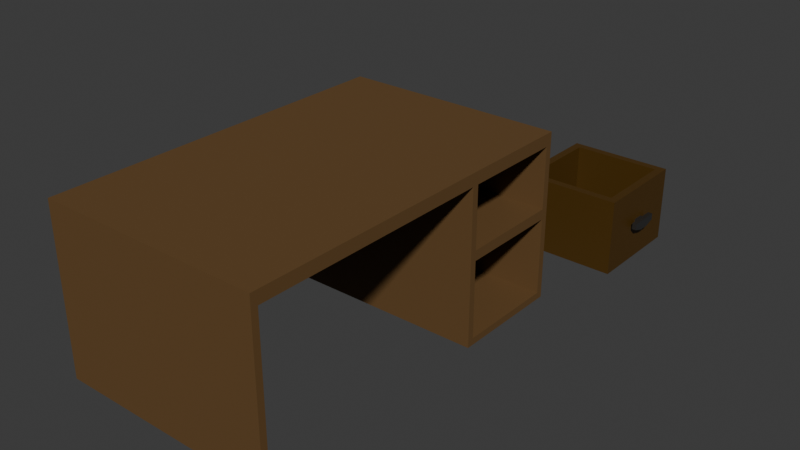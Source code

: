 # Source: DrTABLE.blend  (saved by Blender 4.0.36; exported with 4.5.12 LTS)
import bpy
from mathutils import Matrix  # noqa: F401  (used for matrix-valued properties, if any)

bpy.ops.wm.read_factory_settings(use_empty=True)
scene = bpy.context.scene
scene.name = 'Scene'

# ---- materials (node trees are filled in below, after node groups)
mat_003 = bpy.data.materials.new('Материал.003')
mat_003.use_transparent_shadow = False
mat_004 = bpy.data.materials.new('Материал.004')
mat_004.use_transparent_shadow = False
mat_005 = bpy.data.materials.new('Материал.005')
mat_005.use_transparent_shadow = False
mat_009 = bpy.data.materials.new('Материал.009')
mat_009.use_transparent_shadow = False
mat_001 = bpy.data.materials.new('Материал.001')
mat_001.use_transparent_shadow = False

# ---- material node trees
mat_003.use_nodes = True; mat_003.node_tree.nodes.clear()
_N = mat_003.node_tree.nodes; _L = mat_003.node_tree.links
n0 = _N.new('ShaderNodeBsdfPrincipled'); n0.name = 'Принципиальный BSDF'; n0.location = (10, 300)
n0.inputs[0].default_value = (0.139, 0.07647, 0.02996, 1.0)
n0.inputs[3].default_value = 1.25
n1 = _N.new('ShaderNodeOutputMaterial'); n1.name = 'Вывод материала'; n1.location = (300, 300)
_L.new(n0.outputs[0], n1.inputs[0])
n1.is_active_output = True
mat_004.use_nodes = True; mat_004.node_tree.nodes.clear()
_N = mat_004.node_tree.nodes; _L = mat_004.node_tree.links
n0 = _N.new('ShaderNodeBsdfPrincipled'); n0.name = 'Принципиальный BSDF'; n0.location = (10, 300)
n0.inputs[0].default_value = (0.1046, 0.05918, 0.02282, 1.0)
n0.inputs[3].default_value = 1.45
n1 = _N.new('ShaderNodeOutputMaterial'); n1.name = 'Вывод материала'; n1.location = (300, 300)
_L.new(n0.outputs[0], n1.inputs[0])
n1.is_active_output = True
mat_005.use_nodes = True; mat_005.node_tree.nodes.clear()
_N = mat_005.node_tree.nodes; _L = mat_005.node_tree.links
n0 = _N.new('ShaderNodeBsdfPrincipled'); n0.name = 'Принципиальный BSDF'; n0.location = (10, 300)
n0.inputs[0].default_value = (0.0738, 0.03578, 0.004205, 1.0)
n0.inputs[3].default_value = 1.45
n1 = _N.new('ShaderNodeOutputMaterial'); n1.name = 'Вывод материала'; n1.location = (300, 300)
_L.new(n0.outputs[0], n1.inputs[0])
n1.is_active_output = True
mat_009.use_nodes = True; mat_009.node_tree.nodes.clear()
_N = mat_009.node_tree.nodes; _L = mat_009.node_tree.links
n0 = _N.new('ShaderNodeBsdfPrincipled'); n0.name = 'Принципиальный BSDF'; n0.location = (10, 300)
n0.inputs[0].default_value = (0.09846, 0.09053, 0.07971, 1.0)
n0.inputs[3].default_value = 1.45
n1 = _N.new('ShaderNodeOutputMaterial'); n1.name = 'Вывод материала'; n1.location = (300, 300)
_L.new(n0.outputs[0], n1.inputs[0])
n1.is_active_output = True
mat_001.use_nodes = True; mat_001.node_tree.nodes.clear()
_N = mat_001.node_tree.nodes; _L = mat_001.node_tree.links
n0 = _N.new('ShaderNodeBsdfPrincipled'); n0.name = 'Принципиальный BSDF'; n0.location = (10, 300)
n0.inputs[0].default_value = (0.0, 0.0, 0.0, 1.0)
n0.inputs[3].default_value = 2.45
n1 = _N.new('ShaderNodeOutputMaterial'); n1.name = 'Вывод материала'; n1.location = (300, 300)
n2 = _N.new('ShaderNodeNormalMap'); n2.name = 'Карта нормалей'; n2.location = (-190, 180)
_L.new(n0.outputs[0], n1.inputs[0])
_L.new(n2.outputs[0], n0.inputs[5])
n1.is_active_output = True

# ---- world
world_world = bpy.data.worlds.new('World'); scene.world = world_world
world_world.use_nodes = True; world_world.node_tree.nodes.clear()
_N = world_world.node_tree.nodes; _L = world_world.node_tree.links
n0 = _N.new('ShaderNodeOutputWorld'); n0.name = 'World Output'; n0.location = (300, 300)
n1 = _N.new('ShaderNodeBackground'); n1.name = 'Background'; n1.location = (10, 300)
n1.inputs[0].default_value = (0.05088, 0.05088, 0.05088, 1.0)
_L.new(n1.outputs[0], n0.inputs[0])
n0.is_active_output = True
world_world.color = (0.05088, 0.05088, 0.05088)
world_world.use_sun_shadow = False
world_world.sun_shadow_jitter_overblur = 0.0

# ---- meshes
me_001 = bpy.data.meshes.new('Куб.001')
me_001.from_pydata([(-1.0, -1.0, -1.0), (-1.0, -1.0, 1.0), (-1.0, 1.0, -1.0), (-1.0, 1.0, 1.0), (1.0, -1.0, -1.0), (1.0, -1.0, 1.0), (1.0, 1.0, -1.0), (1.0, 1.0, 1.0), (-0.8472, 1.0, -1.0), (-0.8472, 1.0, 1.0), (-0.8472, -1.0, -1.0), (-0.8472, -1.0, 1.0), (-1.0, -0.9629, -1.0), (-1.0, -0.9629, 1.0), (1.0, -0.9629, -1.0), (1.0, -0.9629, 1.0), (-0.8472, -0.9629, 1.0), (-0.8472, -0.9629, -1.0), (-1.0, 0.3655, 1.0), (1.0, 0.3655, -1.0), (-1.0, 0.3655, -1.0), (1.0, 0.3655, 1.0), (-0.8472, 0.3655, 1.0), (-0.8472, 0.3655, -1.0), (-1.0, -0.9629, -26.09), (-1.0, -1.0, -26.09), (-0.8472, 1.0, -26.09), (-1.0, 1.0, -26.09), (1.0, 0.3655, -26.09), (1.0, 1.0, -26.09), (-0.8472, -1.0, -26.09), (1.0, -1.0, -26.09), (-0.8472, -0.9629, -26.09), (-1.0, 0.3655, -26.09), (1.0, -0.9629, -26.09), (-0.8472, 0.3655, -26.09), (-0.8472, 1.0, -10.87), (-0.8472, -1.0, -10.87), (1.0, 1.0, -10.87), (1.0, 0.3655, -10.87), (-1.0, 1.0, -10.87), (-1.0, 0.3655, -10.87), (-1.0, -0.9629, -10.87), (-1.0, -1.0, -10.87), (-1.0, 0.9631, 1.0), (-1.0, 0.4024, 1.0), (1.0, 0.4024, -1.0), (1.0, 0.9631, -1.0), (-1.0, 0.4024, -1.0), (-1.0, 0.9631, -1.0), (1.0, 0.4024, 1.0), (1.0, 0.9631, 1.0), (-0.8472, 0.9631, 1.0), (-0.8472, 0.4024, 1.0), (1.0, 0.9631, -26.09), (1.0, 0.4024, -26.09), (-1.0, 0.4024, -26.09), (-1.0, 0.9631, -26.09), (-0.8472, 0.9631, -26.09), (-0.8472, 0.4024, -26.09), (-0.8472, -0.9629, -10.87), (-0.8472, 0.3655, -10.87), (1.0, -1.0, -10.87), (1.0, -0.9629, -10.87), (-1.0, 0.9631, -10.87), (-1.0, 0.4024, -10.87), (1.0, 0.4024, -10.87), (1.0, 0.9631, -10.87), (-1.0, -0.9629, -12.51), (1.0, 0.9631, -12.51), (-0.8472, 0.3655, -12.51), (-1.0, 1.0, -12.51), (1.0, 0.3655, -12.51), (-0.8472, 1.0, -12.51), (-0.8472, -0.9629, -12.51), (1.0, -1.0, -12.51), (1.0, -0.9629, -12.51), (-0.8472, -1.0, -12.51), (-1.0, -1.0, -12.51), (-1.0, 0.3655, -12.51), (1.0, 1.0, -12.51), (-1.0, 0.4024, -12.51), (-1.0, 0.9631, -12.51), (1.0, 0.4024, -12.51), (-1.0, -0.9629, -24.96), (-1.0, 1.0, -24.96), (1.0, 0.3655, -24.96), (-0.8472, 1.0, -24.96), (-0.8472, -0.9629, -24.96), (1.0, -1.0, -24.96), (-1.0, 0.9631, -24.96), (1.0, 0.4024, -24.96), (1.0, 0.9631, -24.96), (-0.8472, 0.3655, -24.96), (1.0, -0.9629, -24.96), (-0.8472, -1.0, -24.96), (-1.0, -1.0, -24.96), (-1.0, 0.3655, -24.96), (1.0, 1.0, -24.96), (-1.0, 0.4024, -24.96), (-0.4395, 0.4024, -1.0), (-0.4395, 0.4024, -10.87), (-0.4225, 0.9631, -10.87), (-0.4225, 0.9631, -1.0), (-0.4346, 0.9631, -24.96), (-0.4346, 0.9631, -12.51), (-0.4186, 0.4024, -12.51), (-0.4186, 0.4024, -24.96), (-1.0, 0.657, -10.87), (-1.0, 0.7085, -10.87), (1.0, 0.657, -10.87), (1.0, 0.7085, -10.87), (-0.8472, 0.657, -26.09), (-0.8472, 0.7085, -26.09), (-1.0, 0.7085, -26.09), (-1.0, 0.657, -26.09), (1.0, 0.657, -26.09), (1.0, 0.7085, -26.09), (-1.0, 0.657, -1.0), (-1.0, 0.7085, -1.0), (-0.8472, 0.657, 1.0), (-0.8472, 0.7085, 1.0), (1.0, 0.7085, 1.0), (1.0, 0.657, 1.0), (-1.0, 0.657, 1.0), (-1.0, 0.7085, 1.0), (1.0, 0.7085, -1.0), (1.0, 0.657, -1.0), (1.0, 0.7085, -12.51), (1.0, 0.657, -12.51), (-1.0, 0.657, -12.51), (-1.0, 0.7085, -12.51), (1.0, 0.657, -24.96), (1.0, 0.7085, -24.96), (-1.0, 0.7085, -24.96), (-1.0, 0.657, -24.96), (-0.4303, 0.7085, -10.87), (-0.4318, 0.657, -10.87), (-0.4318, 0.657, -1.0), (-0.4303, 0.7085, -1.0), (-0.4258, 0.657, -12.51), (-0.4273, 0.7085, -12.51), (-0.4273, 0.7085, -24.96), (-0.4258, 0.657, -24.96), (-0.4225, 0.9631, -6.491), (-0.4225, 0.9631, -5.379), (-0.4395, 0.4024, -5.379), (-0.4395, 0.4024, -6.491), (1.0, 0.9631, -5.379), (1.0, 0.9631, -6.491), (-1.0, 0.4024, -5.379), (-1.0, 0.4024, -6.491), (1.0, -1.0, -6.491), (1.0, -1.0, -5.379), (-1.0, 1.0, -5.379), (-1.0, 1.0, -6.491), (-0.8472, -0.9629, -6.491), (-0.8472, -0.9629, -5.379), (1.0, 0.4024, -5.379), (1.0, 0.4024, -6.491), (1.0, -0.9629, -5.379), (1.0, -0.9629, -6.491), (-0.8472, 0.3655, -5.379), (-0.8472, 0.3655, -6.491), (-0.8472, -1.0, -5.379), (-0.8472, -1.0, -6.491), (1.0, 1.0, -5.379), (1.0, 1.0, -6.491), (-1.0, -0.9629, -5.379), (-1.0, -0.9629, -6.491), (1.0, 0.3655, -6.491), (1.0, 0.3655, -5.379), (-0.8472, 1.0, -6.491), (-0.8472, 1.0, -5.379), (-1.0, 0.3655, -6.491), (-1.0, 0.3655, -5.379), (-1.0, 0.9631, -6.491), (-1.0, 0.9631, -5.379), (-1.0, -1.0, -6.491), (-1.0, -1.0, -5.379), (-0.4303, 0.7085, -5.379), (-0.4303, 0.7085, -6.491), (-0.4318, 0.657, -5.379), (-0.4318, 0.657, -6.491), (-1.0, 0.657, -5.379), (-1.0, 0.657, -6.491), (-1.0, 0.7085, -6.491), (-1.0, 0.7085, -5.379), (-1.0, 0.7085, -19.23), (-1.0, 0.7085, -18.23), (-1.0, 0.657, -18.23), (-1.0, 0.657, -19.23), (-0.4258, 0.657, -19.23), (-0.4258, 0.657, -18.23), (-0.4273, 0.7085, -18.23), (-0.4273, 0.7085, -19.23), (-0.4186, 0.4024, -18.23), (-0.4186, 0.4024, -19.23), (-0.4346, 0.9631, -19.23), (-0.4346, 0.9631, -18.23), (1.0, 0.4024, -19.23), (1.0, 0.4024, -18.23), (-1.0, 0.9631, -18.23), (-1.0, 0.9631, -19.23), (1.0, -1.0, -18.23), (1.0, -1.0, -19.23), (-0.8472, -0.9629, -18.23), (-0.8472, -0.9629, -19.23), (-0.8472, 1.0, -19.23), (-0.8472, 1.0, -18.23), (1.0, 0.3655, -18.23), (1.0, 0.3655, -19.23), (-1.0, 1.0, -18.23), (-1.0, 1.0, -19.23), (-1.0, -0.9629, -19.23), (-1.0, -0.9629, -18.23), (-1.0, 0.4024, -18.23), (-1.0, 0.4024, -19.23), (1.0, 1.0, -19.23), (1.0, 1.0, -18.23), (-1.0, 0.3655, -19.23), (-1.0, 0.3655, -18.23), (-1.0, -1.0, -19.23), (-1.0, -1.0, -18.23), (-0.8472, -1.0, -18.23), (-0.8472, -1.0, -19.23), (1.0, -0.9629, -19.23), (1.0, -0.9629, -18.23), (-0.8472, 0.3655, -19.23), (-0.8472, 0.3655, -18.23), (1.0, 0.9631, -18.23), (1.0, 0.9631, -19.23)], [], [(53, 45, 18, 22), (8, 9, 7, 6), (14, 15, 5, 4), (10, 11, 1, 0), (85, 87, 26, 27), (16, 13, 1, 11), (15, 16, 11, 5), (95, 96, 25, 30), (4, 5, 11, 10), (2, 3, 9, 8), (46, 50, 21, 19), (21, 22, 16, 15), (22, 18, 13, 16), (23, 19, 14, 17), (19, 21, 15, 14), (0, 1, 13, 12), (97, 99, 56, 33), (96, 84, 24, 25), (98, 92, 54, 29), (7, 9, 52, 51), (50, 53, 22, 21), (12, 13, 18, 20), (32, 34, 31, 30), (24, 32, 30, 25), (33, 35, 32, 24), (56, 59, 35, 33), (27, 26, 58, 57), (93, 88, 32, 35), (86, 93, 35, 28), (94, 89, 31, 34), (88, 94, 34, 32), (87, 98, 29, 26), (84, 97, 33, 24), (89, 95, 30, 31), (181, 136, 102, 144), (59, 55, 28, 35), (90, 85, 27, 57), (26, 29, 54, 58), (20, 18, 45, 48), (91, 86, 28, 55), (6, 7, 51, 47), (49, 44, 3, 2), (90, 57, 114, 134), (55, 59, 112, 116), (91, 55, 116, 132), (122, 126, 47, 51), (45, 53, 120, 124), (50, 46, 127, 123), (44, 49, 119, 125), (53, 50, 123, 120), (9, 3, 44, 52), (64, 82, 131, 109), (46, 19, 171, 158), (49, 2, 154, 177), (4, 10, 164, 153), (176, 64, 109, 186), (178, 169, 42, 43), (23, 17, 157, 162), (152, 165, 37, 62), (10, 0, 179, 164), (17, 14, 160, 157), (20, 48, 150, 175), (0, 12, 168, 179), (161, 152, 62, 63), (8, 6, 166, 173), (176, 155, 40, 64), (59, 56, 115, 112), (49, 177, 187, 119), (66, 39, 72, 83), (64, 40, 71, 82), (62, 37, 77, 75), (42, 41, 79, 68), (36, 38, 80, 73), (60, 63, 76, 74), (63, 62, 75, 76), (39, 61, 70, 72), (61, 60, 74, 70), (38, 67, 69, 80), (43, 42, 68, 78), (41, 65, 81, 79), (37, 43, 78, 77), (40, 36, 73, 71), (83, 201, 196, 106), (190, 130, 131, 189), (83, 72, 210, 201), (76, 75, 204, 227), (70, 74, 206, 229), (222, 214, 84, 96), (71, 73, 209, 212), (73, 80, 219, 209), (205, 225, 95, 89), (72, 70, 229, 210), (74, 76, 227, 206), (77, 78, 223, 224), (78, 68, 215, 223), (80, 69, 230, 219), (208, 218, 98, 87), (100, 146, 182, 138), (147, 101, 137, 183), (66, 83, 129, 110), (69, 128, 141, 105), (194, 141, 140, 193), (91, 132, 143, 107), (130, 190, 216, 81), (200, 211, 86, 91), (129, 83, 106, 140), (67, 149, 144, 102), (184, 118, 119, 187), (127, 46, 100, 138), (111, 128, 69, 67), (141, 194, 199, 105), (133, 92, 104, 142), (111, 67, 102, 136), (66, 110, 137, 101), (118, 184, 150, 48), (124, 118, 48, 45), (133, 117, 54, 92), (47, 126, 139, 103), (121, 122, 51, 52), (125, 121, 52, 44), (135, 115, 56, 99), (113, 114, 57, 58), (117, 113, 58, 54), (129, 140, 141, 128), (133, 142, 143, 132), (195, 142, 104, 198), (127, 138, 139, 126), (111, 136, 137, 110), (108, 185, 186, 109), (191, 135, 99, 217), (130, 108, 109, 131), (128, 111, 110, 129), (203, 90, 134, 188), (118, 124, 125, 119), (117, 133, 132, 116), (126, 122, 123, 127), (121, 125, 124, 120), (122, 121, 120, 123), (115, 135, 134, 114), (113, 117, 116, 112), (114, 113, 112, 115), (108, 130, 81, 65), (180, 139, 138, 182), (174, 151, 65, 41), (148, 47, 103, 145), (6, 47, 148, 166), (46, 158, 146, 100), (136, 181, 183, 137), (163, 156, 60, 61), (165, 178, 43, 37), (185, 108, 65, 151), (12, 20, 175, 168), (167, 149, 67, 38), (159, 170, 39, 66), (170, 163, 61, 39), (155, 172, 36, 40), (156, 161, 63, 60), (172, 167, 38, 36), (169, 174, 41, 42), (14, 4, 153, 160), (2, 8, 173, 154), (19, 23, 162, 171), (159, 66, 101, 147), (155, 176, 177, 154), (167, 172, 173, 166), (163, 170, 171, 162), (169, 178, 179, 168), (176, 186, 187, 177), (181, 144, 145, 180), (165, 152, 153, 164), (161, 156, 157, 160), (156, 163, 162, 157), (151, 174, 175, 150), (147, 183, 182, 146), (185, 151, 150, 184), (184, 187, 186, 185), (149, 167, 166, 148), (152, 161, 160, 153), (159, 147, 146, 158), (178, 165, 164, 179), (172, 155, 154, 173), (174, 169, 168, 175), (148, 145, 144, 149), (170, 159, 158, 171), (139, 180, 145, 103), (197, 107, 143, 192), (200, 91, 107, 197), (230, 69, 105, 199), (106, 196, 193, 140), (142, 195, 192, 143), (211, 228, 93, 86), (225, 222, 96, 95), (220, 217, 99, 97), (79, 81, 216, 221), (218, 231, 92, 98), (228, 207, 88, 93), (68, 79, 221, 215), (75, 77, 224, 204), (207, 226, 94, 88), (213, 208, 87, 85), (214, 220, 97, 84), (226, 205, 89, 94), (203, 213, 85, 90), (82, 71, 212, 202), (135, 191, 188, 134), (92, 231, 198, 104), (195, 198, 199, 194), (197, 192, 193, 196), (217, 220, 221, 216), (207, 228, 229, 206), (205, 226, 227, 204), (220, 214, 215, 221), (203, 188, 189, 202), (191, 217, 216, 190), (231, 218, 219, 230), (211, 200, 201, 210), (228, 211, 210, 229), (230, 199, 198, 231), (213, 203, 202, 212), (225, 205, 204, 224), (218, 208, 209, 219), (214, 222, 223, 215), (190, 189, 188, 191), (222, 225, 224, 223), (208, 213, 212, 209), (200, 197, 196, 201), (226, 207, 206, 227), (82, 202, 189, 131), (194, 193, 192, 195), (181, 180, 182, 183)])
me_001.polygons.foreach_set('material_index', [0, 0, 0, 0, 0, 0, 0, 0, 0, 0, 0, 0, 0, 0, 0, 0, 0, 0, 0, 0, 0, 0, 0, 0, 0, 0, 0, 0, 0, 0, 0, 0, 0, 0, 1, 0, 0, 0, 0, 0, 0, 0, 0, 0, 0, 0, 0, 0, 0, 0, 0, 0, 0, 0, 0, 0, 0, 0, 0, 0, 0, 0, 0, 0, 0, 0, 0, 0, 0, 0, 0, 0, 0, 0, 0, 0, 0, 0, 0, 0, 0, 0, 0, 0, 0, 0, 0, 0, 0, 0, 0, 0, 0, 0, 0, 0, 0, 1, 1, 0, 2, 1, 0, 0, 0, 2, 0, 0, 2, 0, 1, 0, 0, 0, 0, 0, 0, 2, 0, 0, 0, 0, 0, 2, 0, 1, 2, 0, 0, 0, 0, 0, 0, 0, 0, 0, 0, 0, 0, 0, 0, 0, 1, 0, 0, 0, 0, 1, 0, 0, 0, 0, 0, 0, 0, 0, 0, 0, 0, 0, 0, 0, 0, 0, 0, 0, 0, 0, 1, 0, 0, 0, 0, 1, 0, 0, 0, 0, 0, 0, 0, 0, 0, 0, 1, 1, 0, 0, 1, 1, 0, 0, 0, 0, 0, 0, 0, 0, 0, 0, 0, 0, 0, 0, 0, 0, 1, 1, 0, 0, 0, 0, 0, 0, 0, 0, 0, 0, 0, 0, 0, 0, 0, 0, 0, 0, 0, 0, 1, 1])
_uv = me_001.uv_layers.new(name='UVКарта')
_uv.uv.foreach_set('vector', [0.8559, 0.5747, 0.875, 0.5747, 0.875, 0.5793, 0.8559, 0.5793, 0.375, 0.2691, 0.625, 0.2691, 0.625, 0.5, 0.375, 0.5, 0.375, 0.7454, 0.625, 0.7454, 0.625, 0.75, 0.375, 0.75, 0.375, 0.9809, 0.625, 0.9809, 0.625, 1.0, 0.375, 1.0, 0.375, 0.25, 0.375, 0.2691, 0.375, 0.2691, 0.375, 0.25, 0.8559, 0.7454, 0.875, 0.7454, 0.875, 0.75, 0.8559, 0.75, 0.625, 0.7454, 0.8559, 0.7454, 0.8559, 0.75, 0.625, 0.75, 0.375, 0.9809, 0.375, 1.0, 0.375, 1.0, 0.375, 0.9809, 0.375, 0.75, 0.625, 0.75, 0.625, 0.9809, 0.375, 0.9809, 0.375, 0.25, 0.625, 0.25, 0.625, 0.2691, 0.375, 0.2691, 0.375, 0.5747, 0.625, 0.5747, 0.625, 0.5793, 0.375, 0.5793, 0.625, 0.5793, 0.8559, 0.5793, 0.8559, 0.7454, 0.625, 0.7454, 0.8559, 0.5793, 0.875, 0.5793, 0.875, 0.7454, 0.8559, 0.7454, 0.1441, 0.5793, 0.375, 0.5793, 0.375, 0.7454, 0.1441, 0.7454, 0.375, 0.5793, 0.625, 0.5793, 0.625, 0.7454, 0.375, 0.7454, 0.375, 0.0, 0.625, 0.0, 0.625, 0.004632, 0.375, 0.004632, 0.375, 0.1707, 0.375, 0.1753, 0.375, 0.1753, 0.375, 0.1707, 0.375, 0.0, 0.375, 0.004632, 0.375, 0.004632, 0.375, 0.0, 0.375, 0.5, 0.375, 0.5046, 0.375, 0.5046, 0.375, 0.5, 0.625, 0.5, 0.8559, 0.5, 0.8559, 0.5046, 0.625, 0.5046, 0.625, 0.5747, 0.8559, 0.5747, 0.8559, 0.5793, 0.625, 0.5793, 0.375, 0.004632, 0.625, 0.004632, 0.625, 0.1707, 0.375, 0.1707, 0.1441, 0.7454, 0.375, 0.7454, 0.375, 0.75, 0.1441, 0.75, 0.125, 0.7454, 0.1441, 0.7454, 0.1441, 0.75, 0.125, 0.75, 0.125, 0.5793, 0.1441, 0.5793, 0.1441, 0.7454, 0.125, 0.7454, 0.125, 0.5747, 0.1441, 0.5747, 0.1441, 0.5793, 0.125, 0.5793, 0.125, 0.5, 0.1441, 0.5, 0.1441, 0.5046, 0.125, 0.5046, 0.1441, 0.5793, 0.1441, 0.7454, 0.1441, 0.7454, 0.1441, 0.5793, 0.375, 0.5793, 0.1441, 0.5793, 0.1441, 0.5793, 0.375, 0.5793, 0.375, 0.7454, 0.375, 0.75, 0.375, 0.75, 0.375, 0.7454, 0.1441, 0.7454, 0.375, 0.7454, 0.375, 0.7454, 0.1441, 0.7454, 0.375, 0.2691, 0.375, 0.5, 0.375, 0.5, 0.375, 0.2691, 0.375, 0.004632, 0.375, 0.1707, 0.375, 0.1707, 0.375, 0.004632, 0.375, 0.75, 0.375, 0.9809, 0.375, 0.9809, 0.375, 0.75, 0.375, 0.5364, 0.375, 0.5364, 0.375, 0.5046, 0.375, 0.5046, 0.1441, 0.5747, 0.375, 0.5747, 0.375, 0.5793, 0.1441, 0.5793, 0.375, 0.2454, 0.375, 0.25, 0.375, 0.25, 0.375, 0.2454, 0.1441, 0.5, 0.375, 0.5, 0.375, 0.5046, 0.1441, 0.5046, 0.375, 0.1707, 0.625, 0.1707, 0.625, 0.1753, 0.375, 0.1753, 0.375, 0.5747, 0.375, 0.5793, 0.375, 0.5793, 0.375, 0.5747, 0.375, 0.5, 0.625, 0.5, 0.625, 0.5046, 0.375, 0.5046, 0.375, 0.2454, 0.625, 0.2454, 0.625, 0.25, 0.375, 0.25, 0.375, 0.2454, 0.375, 0.2454, 0.375, 0.2136, 0.375, 0.2136, 0.375, 0.5747, 0.1441, 0.5747, 0.1441, 0.5429, 0.375, 0.5429, 0.375, 0.5747, 0.375, 0.5747, 0.375, 0.5429, 0.375, 0.5429, 0.625, 0.5364, 0.375, 0.5364, 0.375, 0.5046, 0.625, 0.5046, 0.875, 0.5747, 0.8559, 0.5747, 0.8559, 0.5429, 0.875, 0.5429, 0.625, 0.5747, 0.375, 0.5747, 0.375, 0.5429, 0.625, 0.5429, 0.625, 0.2454, 0.375, 0.2454, 0.375, 0.2136, 0.625, 0.2136, 0.8559, 0.5747, 0.625, 0.5747, 0.625, 0.5429, 0.8559, 0.5429, 0.8559, 0.5, 0.875, 0.5, 0.875, 0.5046, 0.8559, 0.5046, 0.375, 0.2454, 0.375, 0.2454, 0.375, 0.2136, 0.375, 0.2136, 0.375, 0.5747, 0.375, 0.5793, 0.375, 0.5793, 0.375, 0.5747, 0.375, 0.2454, 0.375, 0.25, 0.375, 0.25, 0.375, 0.2454, 0.375, 0.75, 0.375, 0.9809, 0.375, 0.9809, 0.375, 0.75, 0.375, 0.2454, 0.375, 0.2454, 0.375, 0.2136, 0.375, 0.2136, 0.375, 0.0, 0.375, 0.004632, 0.375, 0.004632, 0.375, 0.0, 0.1441, 0.5793, 0.1441, 0.7454, 0.1441, 0.7454, 0.1441, 0.5793, 0.375, 0.75, 0.375, 0.9809, 0.375, 0.9809, 0.375, 0.75, 0.375, 0.9809, 0.375, 1.0, 0.375, 1.0, 0.375, 0.9809, 0.1441, 0.7454, 0.375, 0.7454, 0.375, 0.7454, 0.1441, 0.7454, 0.375, 0.1707, 0.375, 0.1753, 0.375, 0.1753, 0.375, 0.1707, 0.375, 0.0, 0.375, 0.004632, 0.375, 0.004632, 0.375, 0.0, 0.375, 0.7454, 0.375, 0.75, 0.375, 0.75, 0.375, 0.7454, 0.375, 0.2691, 0.375, 0.5, 0.375, 0.5, 0.375, 0.2691, 0.375, 0.2454, 0.375, 0.25, 0.375, 0.25, 0.375, 0.2454, 0.1441, 0.5747, 0.125, 0.5747, 0.125, 0.5429, 0.1441, 0.5429, 0.375, 0.2454, 0.375, 0.2454, 0.375, 0.2136, 0.375, 0.2136, 0.375, 0.5747, 0.375, 0.5793, 0.375, 0.5793, 0.375, 0.5747, 0.375, 0.2454, 0.375, 0.25, 0.375, 0.25, 0.375, 0.2454, 0.375, 0.75, 0.375, 0.9809, 0.375, 0.9809, 0.375, 0.75, 0.375, 0.004632, 0.375, 0.1707, 0.375, 0.1707, 0.375, 0.004632, 0.375, 0.2691, 0.375, 0.5, 0.375, 0.5, 0.375, 0.2691, 0.1441, 0.7454, 0.375, 0.7454, 0.375, 0.7454, 0.1441, 0.7454, 0.375, 0.7454, 0.375, 0.75, 0.375, 0.75, 0.375, 0.7454, 0.375, 0.5793, 0.1441, 0.5793, 0.1441, 0.5793, 0.375, 0.5793, 0.1441, 0.5793, 0.1441, 0.7454, 0.1441, 0.7454, 0.1441, 0.5793, 0.375, 0.5, 0.375, 0.5046, 0.375, 0.5046, 0.375, 0.5, 0.375, 0.0, 0.375, 0.004632, 0.375, 0.004632, 0.375, 0.0, 0.375, 0.1707, 0.375, 0.1753, 0.375, 0.1753, 0.375, 0.1707, 0.375, 0.9809, 0.375, 1.0, 0.375, 1.0, 0.375, 0.9809, 0.375, 0.25, 0.375, 0.2691, 0.375, 0.2691, 0.375, 0.25, 0.375, 0.5747, 0.375, 0.5747, 0.375, 0.5747, 0.375, 0.5747, 0.375, 0.2071, 0.375, 0.2071, 0.375, 0.2136, 0.375, 0.2136, 0.375, 0.5747, 0.375, 0.5793, 0.375, 0.5793, 0.375, 0.5747, 0.375, 0.7454, 0.375, 0.75, 0.375, 0.75, 0.375, 0.7454, 0.1441, 0.5793, 0.1441, 0.7454, 0.1441, 0.7454, 0.1441, 0.5793, 0.375, 0.0, 0.375, 0.004632, 0.375, 0.004632, 0.375, 0.0, 0.375, 0.25, 0.375, 0.2691, 0.375, 0.2691, 0.375, 0.25, 0.375, 0.2691, 0.375, 0.5, 0.375, 0.5, 0.375, 0.2691, 0.375, 0.75, 0.375, 0.9809, 0.375, 0.9809, 0.375, 0.75, 0.375, 0.5793, 0.1441, 0.5793, 0.1441, 0.5793, 0.375, 0.5793, 0.1441, 0.7454, 0.375, 0.7454, 0.375, 0.7454, 0.1441, 0.7454, 0.375, 0.9809, 0.375, 1.0, 0.375, 1.0, 0.375, 0.9809, 0.375, 0.0, 0.375, 0.004632, 0.375, 0.004632, 0.375, 0.0, 0.375, 0.5, 0.375, 0.5046, 0.375, 0.5046, 0.375, 0.5, 0.375, 0.2691, 0.375, 0.5, 0.375, 0.5, 0.375, 0.2691, 0.375, 0.5747, 0.375, 0.5747, 0.375, 0.5429, 0.375, 0.5429, 0.375, 0.5747, 0.375, 0.5747, 0.375, 0.5429, 0.375, 0.5429, 0.375, 0.5747, 0.375, 0.5747, 0.375, 0.5429, 0.375, 0.5429, 0.375, 0.5046, 0.375, 0.5364, 0.375, 0.5364, 0.375, 0.5046, 0.375, 0.5364, 0.375, 0.5364, 0.375, 0.5429, 0.375, 0.5429, 0.375, 0.5747, 0.375, 0.5429, 0.375, 0.5429, 0.375, 0.5747, 0.375, 0.2071, 0.375, 0.2071, 0.375, 0.1753, 0.375, 0.1753, 0.375, 0.5747, 0.375, 0.5793, 0.375, 0.5793, 0.375, 0.5747, 0.375, 0.5429, 0.375, 0.5747, 0.375, 0.5747, 0.375, 0.5429, 0.375, 0.5046, 0.375, 0.5046, 0.375, 0.5046, 0.375, 0.5046, 0.375, 0.2071, 0.375, 0.2071, 0.375, 0.2136, 0.375, 0.2136, 0.375, 0.5429, 0.375, 0.5747, 0.375, 0.5747, 0.375, 0.5429, 0.375, 0.5364, 0.375, 0.5364, 0.375, 0.5046, 0.375, 0.5046, 0.375, 0.5364, 0.375, 0.5364, 0.375, 0.5046, 0.375, 0.5046, 0.375, 0.5364, 0.375, 0.5046, 0.375, 0.5046, 0.375, 0.5364, 0.375, 0.5364, 0.375, 0.5046, 0.375, 0.5046, 0.375, 0.5364, 0.375, 0.5747, 0.375, 0.5429, 0.375, 0.5429, 0.375, 0.5747, 0.375, 0.2071, 0.375, 0.2071, 0.375, 0.1753, 0.375, 0.1753, 0.625, 0.2071, 0.375, 0.2071, 0.375, 0.1753, 0.625, 0.1753, 0.375, 0.5364, 0.375, 0.5364, 0.375, 0.5046, 0.375, 0.5046, 0.375, 0.5046, 0.375, 0.5364, 0.375, 0.5364, 0.375, 0.5046, 0.8559, 0.5364, 0.625, 0.5364, 0.625, 0.5046, 0.8559, 0.5046, 0.875, 0.5364, 0.8559, 0.5364, 0.8559, 0.5046, 0.875, 0.5046, 0.375, 0.2071, 0.375, 0.2071, 0.375, 0.1753, 0.375, 0.1753, 0.1441, 0.5364, 0.125, 0.5364, 0.125, 0.5046, 0.1441, 0.5046, 0.375, 0.5364, 0.1441, 0.5364, 0.1441, 0.5046, 0.375, 0.5046, 0.375, 0.5429, 0.375, 0.5429, 0.375, 0.5364, 0.375, 0.5364, 0.375, 0.5364, 0.375, 0.5364, 0.375, 0.5429, 0.375, 0.5429, 0.375, 0.5364, 0.375, 0.5364, 0.375, 0.5046, 0.375, 0.5046, 0.375, 0.5429, 0.375, 0.5429, 0.375, 0.5364, 0.375, 0.5364, 0.375, 0.5364, 0.375, 0.5364, 0.375, 0.5429, 0.375, 0.5429, 0.375, 0.2071, 0.375, 0.2071, 0.375, 0.2136, 0.375, 0.2136, 0.375, 0.2071, 0.375, 0.2071, 0.375, 0.1753, 0.375, 0.1753, 0.375, 0.2071, 0.375, 0.2071, 0.375, 0.2136, 0.375, 0.2136, 0.375, 0.5364, 0.375, 0.5364, 0.375, 0.5429, 0.375, 0.5429, 0.375, 0.2454, 0.375, 0.2454, 0.375, 0.2136, 0.375, 0.2136, 0.375, 0.2071, 0.625, 0.2071, 0.625, 0.2136, 0.375, 0.2136, 0.375, 0.5364, 0.375, 0.5364, 0.375, 0.5429, 0.375, 0.5429, 0.375, 0.5364, 0.625, 0.5364, 0.625, 0.5429, 0.375, 0.5429, 0.8559, 0.5364, 0.875, 0.5364, 0.875, 0.5429, 0.8559, 0.5429, 0.625, 0.5364, 0.8559, 0.5364, 0.8559, 0.5429, 0.625, 0.5429, 0.375, 0.2071, 0.375, 0.2071, 0.375, 0.2136, 0.375, 0.2136, 0.1441, 0.5364, 0.375, 0.5364, 0.375, 0.5429, 0.1441, 0.5429, 0.125, 0.5364, 0.1441, 0.5364, 0.1441, 0.5429, 0.125, 0.5429, 0.375, 0.2071, 0.375, 0.2071, 0.375, 0.1753, 0.375, 0.1753, 0.375, 0.5364, 0.375, 0.5364, 0.375, 0.5429, 0.375, 0.5429, 0.375, 0.1707, 0.375, 0.1753, 0.375, 0.1753, 0.375, 0.1707, 0.375, 0.5046, 0.375, 0.5046, 0.375, 0.5046, 0.375, 0.5046, 0.375, 0.5, 0.375, 0.5046, 0.375, 0.5046, 0.375, 0.5, 0.375, 0.5747, 0.375, 0.5747, 0.375, 0.5747, 0.375, 0.5747, 0.375, 0.5364, 0.375, 0.5364, 0.375, 0.5429, 0.375, 0.5429, 0.1441, 0.5793, 0.1441, 0.7454, 0.1441, 0.7454, 0.1441, 0.5793, 0.375, 0.9809, 0.375, 1.0, 0.375, 1.0, 0.375, 0.9809, 0.375, 0.2071, 0.375, 0.2071, 0.375, 0.1753, 0.375, 0.1753, 0.375, 0.004632, 0.375, 0.1707, 0.375, 0.1707, 0.375, 0.004632, 0.375, 0.5, 0.375, 0.5046, 0.375, 0.5046, 0.375, 0.5, 0.375, 0.5747, 0.375, 0.5793, 0.375, 0.5793, 0.375, 0.5747, 0.375, 0.5793, 0.1441, 0.5793, 0.1441, 0.5793, 0.375, 0.5793, 0.375, 0.25, 0.375, 0.2691, 0.375, 0.2691, 0.375, 0.25, 0.1441, 0.7454, 0.375, 0.7454, 0.375, 0.7454, 0.1441, 0.7454, 0.375, 0.2691, 0.375, 0.5, 0.375, 0.5, 0.375, 0.2691, 0.375, 0.004632, 0.375, 0.1707, 0.375, 0.1707, 0.375, 0.004632, 0.375, 0.7454, 0.375, 0.75, 0.375, 0.75, 0.375, 0.7454, 0.375, 0.25, 0.375, 0.2691, 0.375, 0.2691, 0.375, 0.25, 0.375, 0.5793, 0.1441, 0.5793, 0.1441, 0.5793, 0.375, 0.5793, 0.375, 0.5747, 0.375, 0.5747, 0.375, 0.5747, 0.375, 0.5747, 0.375, 0.25, 0.375, 0.2454, 0.375, 0.2454, 0.375, 0.25, 0.375, 0.5, 0.375, 0.2691, 0.375, 0.2691, 0.375, 0.5, 0.1441, 0.5793, 0.375, 0.5793, 0.375, 0.5793, 0.1441, 0.5793, 0.375, 0.004632, 0.375, 0.0, 0.375, 0.0, 0.375, 0.004632, 0.375, 0.2454, 0.375, 0.2136, 0.375, 0.2136, 0.375, 0.2454, 0.375, 0.5364, 0.375, 0.5046, 0.375, 0.5046, 0.375, 0.5364, 0.375, 0.9809, 0.375, 0.75, 0.375, 0.75, 0.375, 0.9809, 0.375, 0.7454, 0.1441, 0.7454, 0.1441, 0.7454, 0.375, 0.7454, 0.1441, 0.7454, 0.1441, 0.5793, 0.1441, 0.5793, 0.1441, 0.7454, 0.375, 0.1753, 0.375, 0.1707, 0.375, 0.1707, 0.375, 0.1753, 0.375, 0.5747, 0.375, 0.5429, 0.375, 0.5429, 0.375, 0.5747, 0.375, 0.2071, 0.375, 0.1753, 0.375, 0.1753, 0.375, 0.2071, 0.375, 0.2071, 0.375, 0.2136, 0.375, 0.2136, 0.375, 0.2071, 0.375, 0.5046, 0.375, 0.5, 0.375, 0.5, 0.375, 0.5046, 0.375, 0.75, 0.375, 0.7454, 0.375, 0.7454, 0.375, 0.75, 0.375, 0.5747, 0.375, 0.5747, 0.375, 0.5747, 0.375, 0.5747, 0.375, 1.0, 0.375, 0.9809, 0.375, 0.9809, 0.375, 1.0, 0.375, 0.2691, 0.375, 0.25, 0.375, 0.25, 0.375, 0.2691, 0.375, 0.1707, 0.375, 0.004632, 0.375, 0.004632, 0.375, 0.1707, 0.375, 0.5046, 0.375, 0.5046, 0.375, 0.5046, 0.375, 0.5046, 0.375, 0.5793, 0.375, 0.5747, 0.375, 0.5747, 0.375, 0.5793, 0.375, 0.5364, 0.375, 0.5364, 0.375, 0.5046, 0.375, 0.5046, 0.375, 0.5747, 0.375, 0.5747, 0.375, 0.5429, 0.375, 0.5429, 0.375, 0.5747, 0.375, 0.5747, 0.375, 0.5747, 0.375, 0.5747, 0.375, 0.5046, 0.375, 0.5046, 0.375, 0.5046, 0.375, 0.5046, 0.375, 0.5747, 0.375, 0.5747, 0.375, 0.5429, 0.375, 0.5429, 0.375, 0.5364, 0.375, 0.5364, 0.375, 0.5429, 0.375, 0.5429, 0.375, 0.5793, 0.1441, 0.5793, 0.1441, 0.5793, 0.375, 0.5793, 0.375, 0.9809, 0.375, 1.0, 0.375, 1.0, 0.375, 0.9809, 0.375, 0.1707, 0.375, 0.1753, 0.375, 0.1753, 0.375, 0.1707, 0.375, 0.1707, 0.375, 0.1753, 0.375, 0.1753, 0.375, 0.1707, 0.375, 0.5, 0.375, 0.5046, 0.375, 0.5046, 0.375, 0.5, 0.1441, 0.5793, 0.1441, 0.7454, 0.1441, 0.7454, 0.1441, 0.5793, 0.375, 0.004632, 0.375, 0.1707, 0.375, 0.1707, 0.375, 0.004632, 0.375, 0.75, 0.375, 0.9809, 0.375, 0.9809, 0.375, 0.75, 0.1441, 0.7454, 0.375, 0.7454, 0.375, 0.7454, 0.1441, 0.7454, 0.375, 0.25, 0.375, 0.2691, 0.375, 0.2691, 0.375, 0.25, 0.375, 0.004632, 0.375, 0.1707, 0.375, 0.1707, 0.375, 0.004632, 0.375, 0.7454, 0.375, 0.75, 0.375, 0.75, 0.375, 0.7454, 0.375, 0.2454, 0.375, 0.25, 0.375, 0.25, 0.375, 0.2454, 0.375, 0.2454, 0.375, 0.25, 0.375, 0.25, 0.375, 0.2454, 0.375, 0.2071, 0.375, 0.2071, 0.375, 0.2136, 0.375, 0.2136, 0.375, 0.5046, 0.375, 0.5046, 0.375, 0.5046, 0.375, 0.5046, 0.375, 0.5364, 0.375, 0.5046, 0.375, 0.5046, 0.375, 0.5364, 0.375, 0.5747, 0.375, 0.5429, 0.375, 0.5429, 0.375, 0.5747, 0.375, 0.1753, 0.375, 0.1707, 0.375, 0.1707, 0.375, 0.1753, 0.1441, 0.7454, 0.1441, 0.5793, 0.1441, 0.5793, 0.1441, 0.7454, 0.375, 0.75, 0.375, 0.7454, 0.375, 0.7454, 0.375, 0.75, 0.375, 0.1707, 0.375, 0.004632, 0.375, 0.004632, 0.375, 0.1707, 0.375, 0.2454, 0.375, 0.2136, 0.375, 0.2136, 0.375, 0.2454, 0.375, 0.2071, 0.375, 0.1753, 0.375, 0.1753, 0.375, 0.2071, 0.375, 0.5046, 0.375, 0.5, 0.375, 0.5, 0.375, 0.5046, 0.375, 0.5793, 0.375, 0.5747, 0.375, 0.5747, 0.375, 0.5793, 0.1441, 0.5793, 0.375, 0.5793, 0.375, 0.5793, 0.1441, 0.5793, 0.375, 0.5046, 0.375, 0.5046, 0.375, 0.5046, 0.375, 0.5046, 0.375, 0.25, 0.375, 0.2454, 0.375, 0.2454, 0.375, 0.25, 0.375, 0.9809, 0.375, 0.75, 0.375, 0.75, 0.375, 0.9809, 0.375, 0.5, 0.375, 0.2691, 0.375, 0.2691, 0.375, 0.5, 0.375, 0.004632, 0.375, 0.0, 0.375, 0.0, 0.375, 0.004632, 0.375, 0.2071, 0.375, 0.2136, 0.375, 0.2136, 0.375, 0.2071, 0.375, 1.0, 0.375, 0.9809, 0.375, 0.9809, 0.375, 1.0, 0.375, 0.2691, 0.375, 0.25, 0.375, 0.25, 0.375, 0.2691, 0.375, 0.5747, 0.375, 0.5747, 0.375, 0.5747, 0.375, 0.5747, 0.375, 0.7454, 0.1441, 0.7454, 0.1441, 0.7454, 0.375, 0.7454, 0.375, 0.2454, 0.375, 0.2454, 0.375, 0.2136, 0.375, 0.2136, 0.375, 0.5364, 0.375, 0.5429, 0.375, 0.5429, 0.375, 0.5364, 0.375, 0.5364, 0.375, 0.5364, 0.375, 0.5429, 0.375, 0.5429])
me_001.materials.append(mat_003)
me_001.materials.append(mat_004)
me_001.materials.append(mat_005)
me_001.materials.append(mat_009)
me_001.update()
me_x = bpy.data.meshes.new('Куб')
me_x.from_pydata([(-0.8436, -0.8436, -1.0), (-0.8436, -0.8436, 1.0), (-0.8436, 0.8436, -1.0), (-0.8436, 0.8436, 1.0), (0.8436, -0.8436, -1.0), (0.8436, -0.8436, 1.0), (0.8436, 0.8436, -1.0), (0.8436, 0.8436, 1.0), (-1.0, 1.0, -1.0), (-1.0, -1.0, -1.0), (-1.0, -1.0, 1.0), (-1.0, 1.0, 1.0), (1.0, 1.0, -1.0), (1.0, 1.0, 1.0), (1.0, -1.0, -1.0), (1.0, -1.0, 1.0), (1.0, 0.1018, -1.0), (1.0, -0.1018, -1.0), (1.0, -0.1018, 1.0), (1.0, 0.1018, 1.0), (0.8436, -0.1018, 1.0), (0.8436, 0.1018, 1.0), (1.0, 1.0, -0.1009), (1.0, 1.0, 0.1009), (-1.0, 1.0, -0.1009), (-1.0, 1.0, 0.1009), (-1.0, -1.0, 0.1009), (-1.0, -1.0, -0.1009), (1.0, -1.0, 0.1009), (1.0, -1.0, -0.1009), (1.0, -0.1018, 0.1009), (1.0, -0.1018, -0.1009), (1.0, 0.1018, -0.1009), (1.0, 0.1018, 0.1009), (1.06, -0.1018, 0.1009), (1.06, -0.1018, -0.1009), (1.06, 0.1018, -0.1009), (1.06, 0.1018, 0.1009), (1.147, -0.1018, 0.1009), (1.147, -0.1018, -0.1009), (1.147, 0.1018, -0.1009), (1.147, 0.1018, 0.1009), (1.06, -0.1018, 0.1009), (1.06, -0.1018, -0.1009), (1.06, 0.1018, -0.1009), (1.06, 0.1018, 0.1009), (1.147, -0.1018, 0.1009), (1.147, -0.1018, -0.1009), (1.147, 0.1018, -0.1009), (1.147, 0.1018, 0.1009), (1.06, 0.3042, -0.01863), (1.06, 0.1018, 0.1195), (1.06, -0.1018, 0.1195), (1.147, 0.1018, 0.1195), (1.147, -0.1018, 0.1195), (1.147, -0.1018, 0.1195), (1.06, -0.1018, 0.1195), (1.147, 0.1018, 0.1195), (1.06, 0.1018, 0.1195), (1.147, 0.3042, 0.1195), (1.06, 0.3042, 0.1195), (1.147, -0.3128, 0.1195), (1.06, -0.3128, 0.1195), (1.06, -0.1017, -0.1303), (1.06, 0.1019, -0.1303), (1.147, -0.1017, -0.1303), (1.147, 0.1019, -0.1303), (1.06, -0.1017, -0.1303), (1.147, -0.1017, -0.1303), (1.06, 0.1019, -0.1303), (1.147, 0.1019, -0.1303), (1.06, 0.3042, -0.04809), (1.147, 0.3042, -0.04809), (1.06, -0.3127, -0.04809), (1.147, -0.3127, -0.04809)], [], [(28, 15, 10, 26), (9, 27, 24, 8), (20, 5, 15, 18), (14, 29, 27, 9), (23, 13, 19, 33), (1, 5, 4, 0), (2, 0, 9, 8), (1, 3, 11, 10), (6, 2, 8, 12), (3, 7, 13, 11), (18, 30, 33, 19), (7, 21, 19, 13), (0, 4, 14, 9), (5, 1, 10, 15), (7, 3, 2, 6), (3, 1, 0, 2), (6, 2, 0, 4), (5, 20, 21, 7, 6, 4), (4, 6, 12, 16, 17, 14), (20, 18, 19, 21), (25, 11, 13, 23), (31, 17, 16, 32), (30, 18, 15, 28), (17, 31, 29, 14), (12, 22, 32, 16), (26, 10, 11, 25), (32, 33, 37, 36), (23, 33, 32, 22), (30, 28, 29, 31), (28, 26, 27, 29), (25, 23, 22, 24), (26, 25, 24, 27), (8, 24, 22, 12), (37, 41, 49, 45), (30, 31, 35, 34), (33, 30, 34, 37), (31, 32, 36, 35), (39, 65, 66, 40, 41, 53, 54, 38), (41, 37, 51, 53), (34, 35, 43, 42), (43, 67, 73, 62, 56, 42), (35, 39, 47, 43), (41, 40, 48, 49), (39, 38, 46, 47), (40, 36, 44, 48), (38, 34, 42, 46), (36, 37, 45, 44), (48, 70, 72, 59, 57, 49), (73, 74, 61, 62), (37, 34, 52, 51), (43, 47, 68, 67), (46, 55, 61, 74, 68, 47), (51, 52, 54, 53), (58, 57, 59, 60), (55, 56, 62, 61), (46, 42, 56, 55), (45, 58, 60, 50, 44), (45, 49, 57, 58), (34, 38, 54, 52), (63, 64, 66, 65), (70, 69, 71, 72), (67, 68, 74, 73), (35, 36, 64, 63), (36, 40, 66, 64), (39, 35, 63, 65), (44, 50, 71, 69), (48, 44, 69, 70), (50, 60, 59, 72, 71)])
me_x.polygons.foreach_set('material_index', [1, 1, 1, 1, 1, 1, 1, 1, 1, 1, 1, 1, 1, 1, 1, 1, 1, 1, 1, 1, 1, 1, 1, 1, 1, 1, 0, 1, 1, 1, 1, 1, 1, 1, 0, 0, 0, 0, 1, 1, 0, 1, 1, 1, 1, 1, 1, 0, 0, 0, 1, 0, 0, 0, 0, 1, 0, 1, 1, 0, 1, 0, 0, 1, 1, 0, 1, 0])
_uv = me_x.uv_layers.new(name='UVКарта')
_uv.uv.foreach_set('vector', [0.5126, 0.75, 0.625, 0.75, 0.625, 1.0, 0.5126, 1.0, 0.375, 0.0, 0.4874, 0.0, 0.4874, 0.25, 0.375, 0.25, 0.6446, 0.6377, 0.6446, 0.7304, 0.625, 0.75, 0.625, 0.6377, 0.375, 0.75, 0.4874, 0.75, 0.4874, 1.0, 0.375, 1.0, 0.5126, 0.5, 0.625, 0.5, 0.625, 0.6123, 0.5126, 0.6123, 0.8554, 0.7304, 0.6446, 0.7304, 0.3554, 0.7304, 0.1446, 0.7304, 0.1446, 0.5196, 0.1446, 0.7304, 0.125, 0.75, 0.125, 0.5, 0.8554, 0.7304, 0.8554, 0.5196, 0.875, 0.5, 0.875, 0.75, 0.3554, 0.5196, 0.1446, 0.5196, 0.125, 0.5, 0.375, 0.5, 0.8554, 0.5196, 0.6446, 0.5196, 0.625, 0.5, 0.875, 0.5, 0.625, 0.6377, 0.5126, 0.6377, 0.5126, 0.6123, 0.625, 0.6123, 0.6446, 0.5196, 0.6446, 0.6123, 0.625, 0.6123, 0.625, 0.5, 0.1446, 0.7304, 0.3554, 0.7304, 0.375, 0.75, 0.125, 0.75, 0.6446, 0.7304, 0.8554, 0.7304, 0.875, 0.75, 0.625, 0.75, 0.6446, 0.5196, 0.8554, 0.5196, 0.1446, 0.5196, 0.3554, 0.5196, 0.8554, 0.5196, 0.8554, 0.7304, 0.1446, 0.7304, 0.1446, 0.5196, 0.0, 0.0, 0.0, 0.0, 0.0, 0.0, 0.0, 0.0, 0.6446, 0.7304, 0.6446, 0.6377, 0.6446, 0.6123, 0.6446, 0.5196, 0.3554, 0.5196, 0.3554, 0.7304, 0.3554, 0.7304, 0.3554, 0.5196, 0.375, 0.5, 0.375, 0.6123, 0.375, 0.6377, 0.375, 0.75, 0.6446, 0.6377, 0.625, 0.6377, 0.625, 0.6123, 0.6446, 0.6123, 0.5126, 0.25, 0.625, 0.25, 0.625, 0.5, 0.5126, 0.5, 0.4874, 0.6377, 0.375, 0.6377, 0.375, 0.6123, 0.4874, 0.6123, 0.5126, 0.6377, 0.625, 0.6377, 0.625, 0.75, 0.5126, 0.75, 0.375, 0.6377, 0.4874, 0.6377, 0.4874, 0.75, 0.375, 0.75, 0.375, 0.5, 0.4874, 0.5, 0.4874, 0.6123, 0.375, 0.6123, 0.5126, 0.0, 0.625, 0.0, 0.625, 0.25, 0.5126, 0.25, 0.4874, 0.6123, 0.5126, 0.6123, 0.5126, 0.6123, 0.4874, 0.6123, 0.5126, 0.5, 0.5126, 0.6123, 0.4874, 0.6123, 0.4874, 0.5, 0.5126, 0.6377, 0.5126, 0.75, 0.4874, 0.75, 0.4874, 0.6377, 0.5126, 0.75, 0.5126, 1.0, 0.4874, 1.0, 0.4874, 0.75, 0.5126, 0.25, 0.5126, 0.5, 0.4874, 0.5, 0.4874, 0.25, 0.5126, 0.0, 0.5126, 0.25, 0.4874, 0.25, 0.4874, 0.0, 0.375, 0.25, 0.4874, 0.25, 0.4874, 0.5, 0.375, 0.5, 0.5126, 0.6123, 0.5126, 0.6123, 0.5126, 0.6123, 0.5126, 0.6123, 0.5126, 0.6377, 0.4874, 0.6377, 0.4874, 0.6377, 0.5126, 0.6377, 0.5126, 0.6123, 0.5126, 0.6377, 0.5126, 0.6377, 0.5126, 0.6123, 0.4874, 0.6377, 0.4874, 0.6123, 0.4874, 0.6123, 0.4874, 0.6377, 0.4874, 0.6377, 0.4874, 0.6377, 0.4874, 0.6123, 0.4874, 0.6123, 0.5126, 0.6123, 0.5126, 0.6123, 0.5126, 0.6377, 0.5126, 0.6377, 0.5126, 0.6123, 0.5126, 0.6123, 0.5126, 0.6123, 0.5126, 0.6123, 0.5126, 0.6377, 0.4874, 0.6377, 0.4874, 0.6377, 0.5126, 0.6377, 0.4874, 0.6377, 0.4874, 0.6377, 0.4874, 0.6377, 0.5126, 0.6377, 0.5126, 0.6377, 0.5126, 0.6377, 0.4874, 0.6377, 0.4874, 0.6377, 0.4874, 0.6377, 0.4874, 0.6377, 0.5126, 0.6123, 0.4874, 0.6123, 0.4874, 0.6123, 0.5126, 0.6123, 0.4874, 0.6377, 0.5126, 0.6377, 0.5126, 0.6377, 0.4874, 0.6377, 0.4874, 0.6123, 0.4874, 0.6123, 0.4874, 0.6123, 0.4874, 0.6123, 0.5126, 0.6377, 0.5126, 0.6377, 0.5126, 0.6377, 0.5126, 0.6377, 0.4874, 0.6123, 0.5126, 0.6123, 0.5126, 0.6123, 0.4874, 0.6123, 0.4874, 0.6123, 0.4874, 0.6123, 0.4874, 0.6123, 0.5126, 0.6123, 0.5126, 0.6123, 0.5126, 0.6123, 0.4874, 0.6377, 0.4874, 0.6377, 0.5126, 0.6377, 0.5126, 0.6377, 0.5126, 0.6123, 0.5126, 0.6377, 0.5126, 0.6377, 0.5126, 0.6123, 0.4874, 0.6377, 0.4874, 0.6377, 0.4874, 0.6377, 0.4874, 0.6377, 0.5126, 0.6377, 0.5126, 0.6377, 0.5126, 0.6377, 0.4874, 0.6377, 0.4874, 0.6377, 0.4874, 0.6377, 0.5126, 0.6123, 0.5126, 0.6377, 0.5126, 0.6377, 0.5126, 0.6123, 0.5126, 0.6123, 0.5126, 0.6123, 0.5126, 0.6123, 0.5126, 0.6123, 0.5126, 0.6377, 0.5126, 0.6377, 0.5126, 0.6377, 0.5126, 0.6377, 0.5126, 0.6377, 0.5126, 0.6377, 0.5126, 0.6377, 0.5126, 0.6377, 0.5126, 0.6123, 0.5126, 0.6123, 0.5126, 0.6123, 0.4874, 0.6123, 0.4874, 0.6123, 0.5126, 0.6123, 0.5126, 0.6123, 0.5126, 0.6123, 0.5126, 0.6123, 0.5126, 0.6377, 0.5126, 0.6377, 0.5126, 0.6377, 0.5126, 0.6377, 0.4874, 0.6377, 0.4874, 0.6123, 0.4874, 0.6123, 0.4874, 0.6377, 0.4874, 0.6123, 0.4874, 0.6123, 0.4874, 0.6123, 0.4874, 0.6123, 0.4874, 0.6377, 0.4874, 0.6377, 0.4874, 0.6377, 0.4874, 0.6377, 0.4874, 0.6377, 0.4874, 0.6123, 0.4874, 0.6123, 0.4874, 0.6377, 0.4874, 0.6123, 0.4874, 0.6123, 0.4874, 0.6123, 0.4874, 0.6123, 0.4874, 0.6377, 0.4874, 0.6377, 0.4874, 0.6377, 0.4874, 0.6377, 0.4874, 0.6123, 0.4874, 0.6123, 0.4874, 0.6123, 0.4874, 0.6123, 0.4874, 0.6123, 0.4874, 0.6123, 0.4874, 0.6123, 0.4874, 0.6123, 0.4874, 0.6123, 0.5126, 0.6123, 0.5126, 0.6123, 0.4874, 0.6123, 0.4874, 0.6123])
me_x.materials.append(mat_001)
me_x.materials.append(mat_005)
me_x.update()

# ---- objects
ob_x = bpy.data.objects.new('Куб', me_001)
ob_001 = bpy.data.objects.new('Куб.001', me_x)

# ---- transforms, parenting, visibility, modifiers, constraints
ob_x.location = (0.0, -0.7914, 3.03)
ob_x.scale = (2.172, 3.498, 0.1199)
ob_001.location = (1.808, 4.962, 0.781)
ob_001.scale = (1.0, 0.9763, 0.7387)

# ---- collection membership
scene.collection.objects.link(ob_x)
scene.collection.objects.link(ob_001)

# ---- scene / render settings (as saved in the file)
scene.frame_start = 1; scene.frame_end = 250; scene.frame_set(1)
scene.render.engine = 'BLENDER_EEVEE_NEXT'
scene.cycles.sampling_pattern = 'TABULATED_SOBOL'
bpy.context.view_layer.update()

# ---- added for rendering (the .blend has no active camera and no usable light): camera, sun
cam_auto = bpy.data.cameras.new('AutoCamera')
cam_auto.lens = 50.0
cam_auto.sensor_width = 36.0
cam_auto.clip_end = 1000.0
ob_auto_camera = bpy.data.objects.new('AutoCamera', cam_auto)
scene.collection.objects.link(ob_auto_camera)
ob_auto_camera.location = (11.3945, -12.3797, 10.3285)
ob_auto_camera.rotation_euler = (1.09748, -7.21219e-08, 0.694738)
scene.camera = ob_auto_camera
light_auto_sun = bpy.data.lights.new('AutoSun', 'SUN')
light_auto_sun.energy = 3.0
light_auto_sun.angle = 0.0523599
ob_auto_sun = bpy.data.objects.new('AutoSun', light_auto_sun)
scene.collection.objects.link(ob_auto_sun)
ob_auto_sun.rotation_euler = (0.872665, 0.174533, 0.523599)
bpy.context.view_layer.update()
